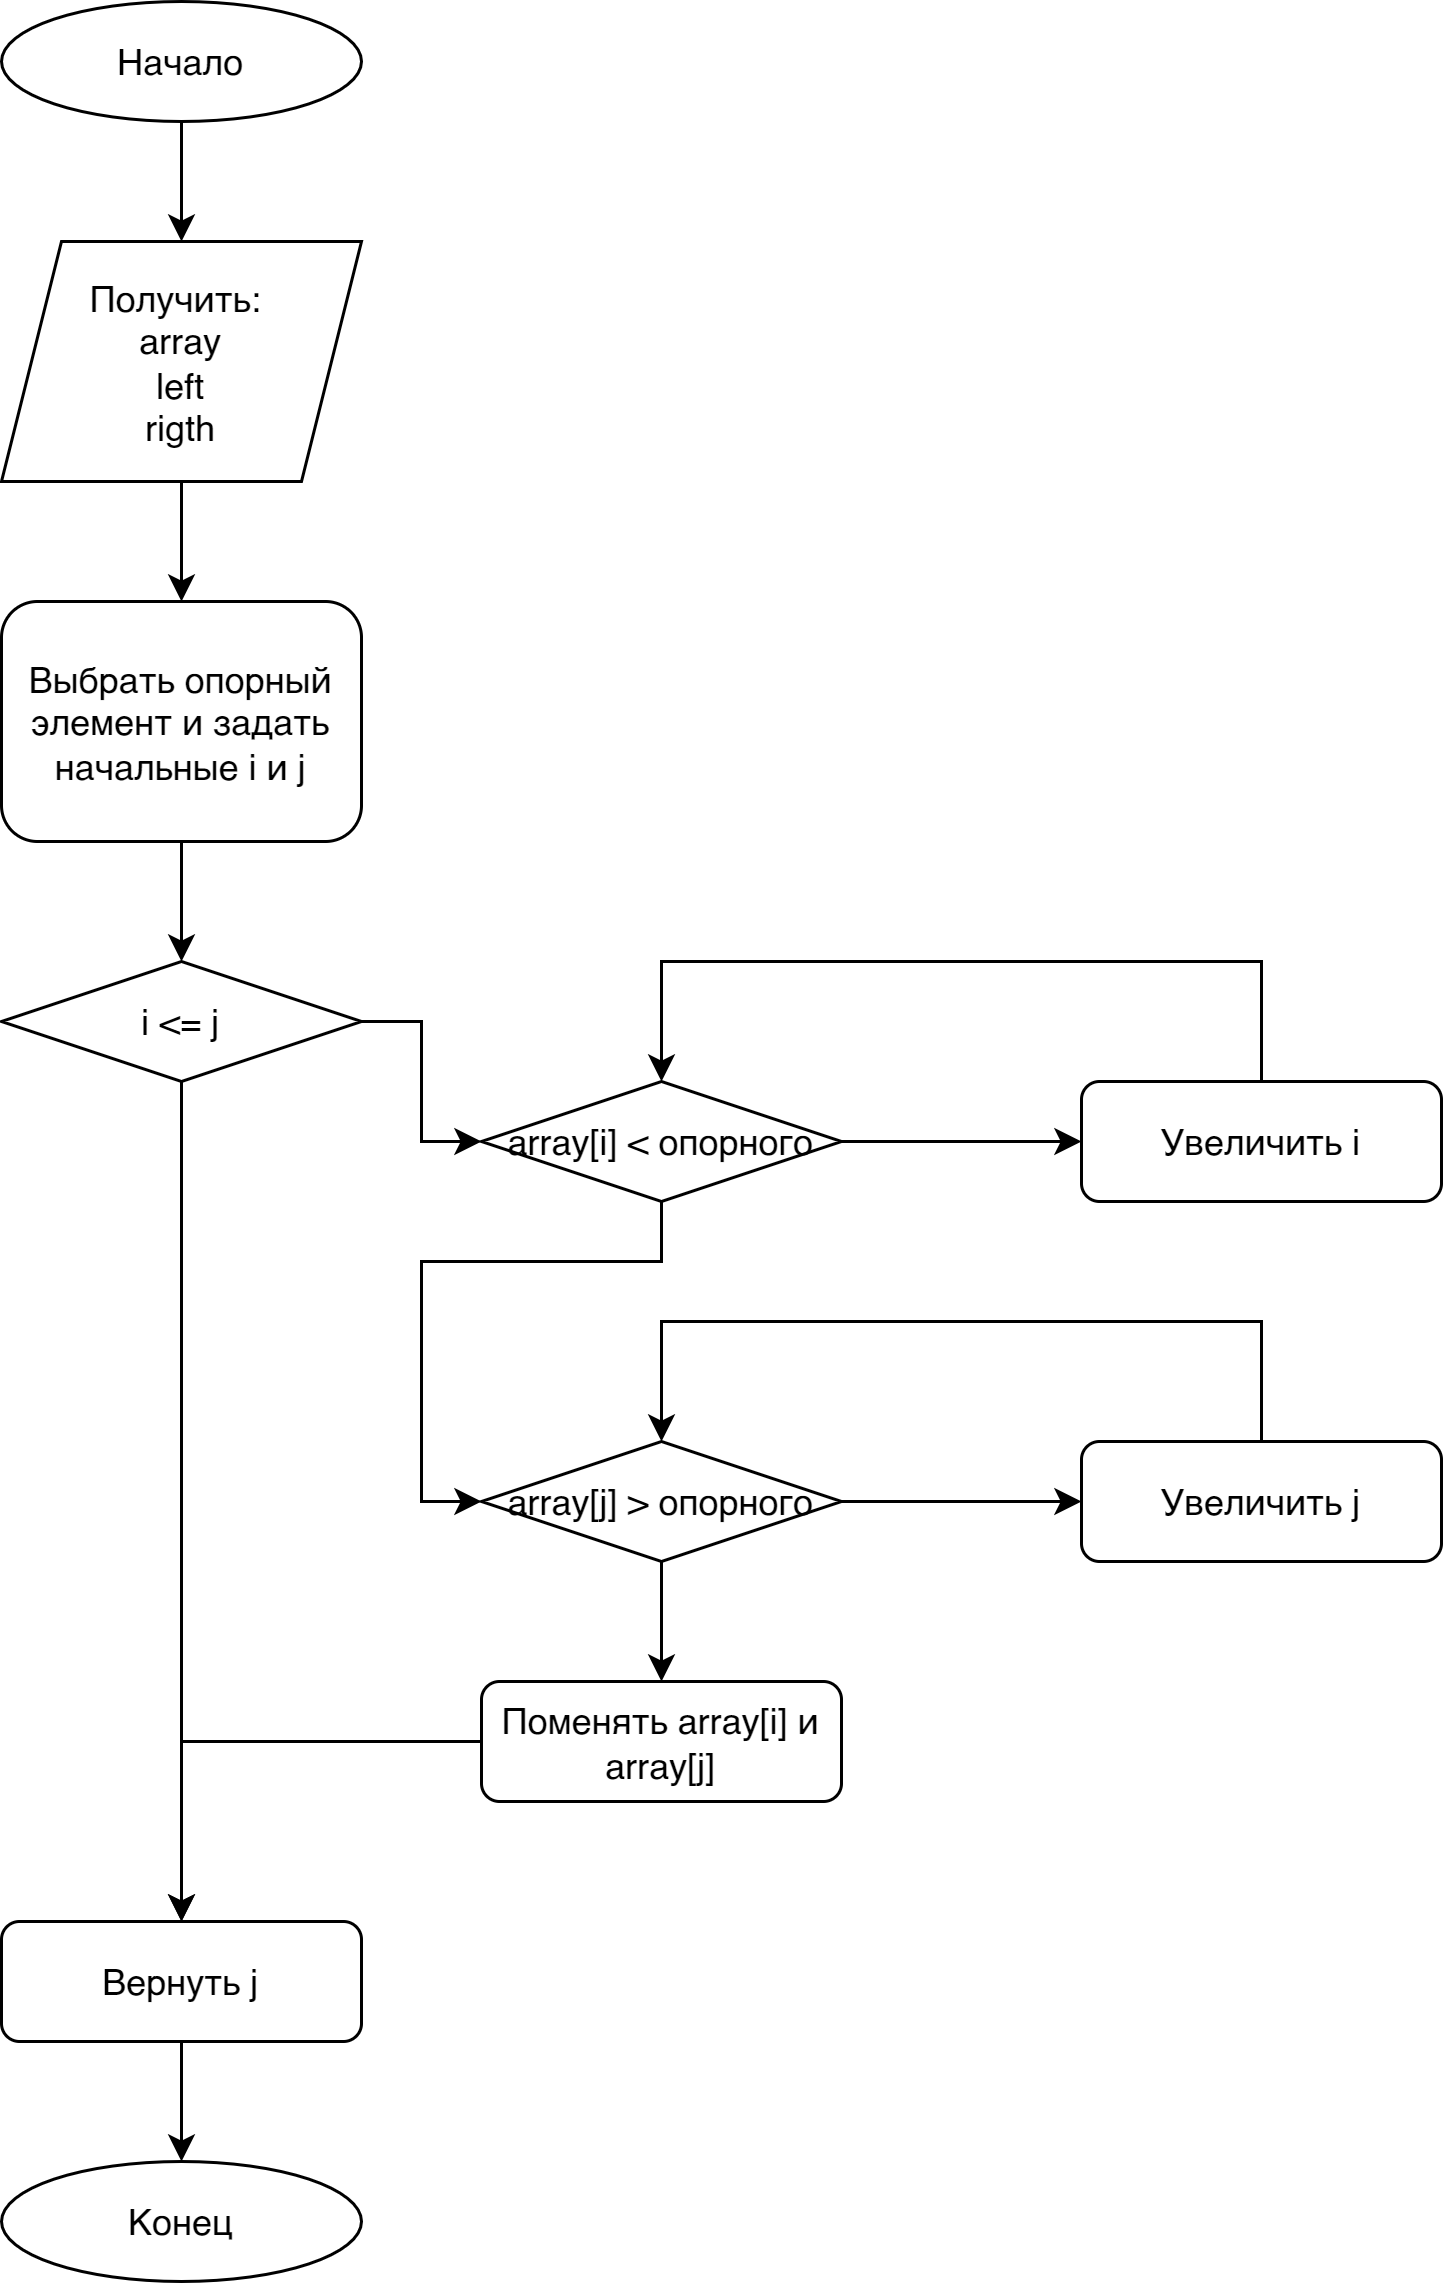

The diagram above was exported from draw.io. Its source (the exported page's mxGraphModel, read from the mxfile embedded in the PNG):
<mxGraphModel dx="1408" dy="2505" grid="1" gridSize="10" guides="1" tooltips="1" connect="1" arrows="1" fold="1" page="1" pageScale="1" pageWidth="1169" pageHeight="827" math="0" shadow="0">
  <root>
    <mxCell id="0" />
    <mxCell id="1" parent="0" />
    <mxCell id="2" style="edgeStyle=orthogonalEdgeStyle;rounded=0;orthogonalLoop=1;jettySize=auto;html=1;" edge="1" source="3" target="5" parent="1">
      <mxGeometry relative="1" as="geometry" />
    </mxCell>
    <mxCell id="3" value="Начало" style="ellipse;whiteSpace=wrap;html=1;" vertex="1" parent="1">
      <mxGeometry x="400" y="-960" width="120" height="40" as="geometry" />
    </mxCell>
    <mxCell id="4" style="edgeStyle=orthogonalEdgeStyle;rounded=0;orthogonalLoop=1;jettySize=auto;html=1;" edge="1" source="5" target="7" parent="1">
      <mxGeometry relative="1" as="geometry" />
    </mxCell>
    <mxCell id="5" value="Получить: &lt;br&gt;array&lt;br&gt;left&lt;br&gt;rigth" style="shape=parallelogram;perimeter=parallelogramPerimeter;whiteSpace=wrap;html=1;fixedSize=1;" vertex="1" parent="1">
      <mxGeometry x="400" y="-880" width="120" height="80" as="geometry" />
    </mxCell>
    <mxCell id="6" style="edgeStyle=orthogonalEdgeStyle;rounded=0;orthogonalLoop=1;jettySize=auto;html=1;" edge="1" source="7" target="12" parent="1">
      <mxGeometry relative="1" as="geometry" />
    </mxCell>
    <mxCell id="7" value="Выбрать опорный элемент и задать начальные i и j" style="rounded=1;whiteSpace=wrap;html=1;" vertex="1" parent="1">
      <mxGeometry x="400" y="-760" width="120" height="80" as="geometry" />
    </mxCell>
    <mxCell id="8" style="edgeStyle=orthogonalEdgeStyle;rounded=0;orthogonalLoop=1;jettySize=auto;html=1;" edge="1" source="9" target="15" parent="1">
      <mxGeometry relative="1" as="geometry">
        <Array as="points">
          <mxPoint x="820" y="-640" />
          <mxPoint x="620" y="-640" />
        </Array>
      </mxGeometry>
    </mxCell>
    <mxCell id="9" value="Увеличить i" style="rounded=1;whiteSpace=wrap;html=1;" vertex="1" parent="1">
      <mxGeometry x="760" y="-600" width="120" height="40" as="geometry" />
    </mxCell>
    <mxCell id="10" style="edgeStyle=orthogonalEdgeStyle;rounded=0;orthogonalLoop=1;jettySize=auto;html=1;entryX=0;entryY=0.5;entryDx=0;entryDy=0;" edge="1" source="12" target="15" parent="1">
      <mxGeometry relative="1" as="geometry" />
    </mxCell>
    <mxCell id="11" style="edgeStyle=orthogonalEdgeStyle;rounded=0;orthogonalLoop=1;jettySize=auto;html=1;" edge="1" source="12" target="24" parent="1">
      <mxGeometry relative="1" as="geometry" />
    </mxCell>
    <mxCell id="12" value="i &amp;lt;= j" style="rhombus;whiteSpace=wrap;html=1;" vertex="1" parent="1">
      <mxGeometry x="400" y="-640" width="120" height="40" as="geometry" />
    </mxCell>
    <mxCell id="13" style="edgeStyle=orthogonalEdgeStyle;rounded=0;orthogonalLoop=1;jettySize=auto;html=1;" edge="1" source="15" target="9" parent="1">
      <mxGeometry relative="1" as="geometry" />
    </mxCell>
    <mxCell id="14" style="edgeStyle=orthogonalEdgeStyle;rounded=0;orthogonalLoop=1;jettySize=auto;html=1;entryX=0;entryY=0.5;entryDx=0;entryDy=0;" edge="1" source="15" target="18" parent="1">
      <mxGeometry relative="1" as="geometry">
        <Array as="points">
          <mxPoint x="620" y="-540" />
          <mxPoint x="540" y="-540" />
          <mxPoint x="540" y="-460" />
        </Array>
      </mxGeometry>
    </mxCell>
    <mxCell id="15" value="array[i] &amp;lt; опорного" style="rhombus;whiteSpace=wrap;html=1;" vertex="1" parent="1">
      <mxGeometry x="560" y="-600" width="120" height="40" as="geometry" />
    </mxCell>
    <mxCell id="16" style="edgeStyle=orthogonalEdgeStyle;rounded=0;orthogonalLoop=1;jettySize=auto;html=1;" edge="1" source="18" target="20" parent="1">
      <mxGeometry relative="1" as="geometry" />
    </mxCell>
    <mxCell id="17" style="edgeStyle=orthogonalEdgeStyle;rounded=0;orthogonalLoop=1;jettySize=auto;html=1;" edge="1" source="18" target="22" parent="1">
      <mxGeometry relative="1" as="geometry" />
    </mxCell>
    <mxCell id="18" value="array[j] &amp;gt; опорного" style="rhombus;whiteSpace=wrap;html=1;" vertex="1" parent="1">
      <mxGeometry x="560" y="-480" width="120" height="40" as="geometry" />
    </mxCell>
    <mxCell id="19" style="edgeStyle=orthogonalEdgeStyle;rounded=0;orthogonalLoop=1;jettySize=auto;html=1;" edge="1" source="20" target="18" parent="1">
      <mxGeometry relative="1" as="geometry">
        <Array as="points">
          <mxPoint x="820" y="-520" />
          <mxPoint x="620" y="-520" />
        </Array>
      </mxGeometry>
    </mxCell>
    <mxCell id="20" value="Увеличить j" style="rounded=1;whiteSpace=wrap;html=1;" vertex="1" parent="1">
      <mxGeometry x="760" y="-480" width="120" height="40" as="geometry" />
    </mxCell>
    <mxCell id="21" style="edgeStyle=orthogonalEdgeStyle;rounded=0;orthogonalLoop=1;jettySize=auto;html=1;" edge="1" source="22" target="24" parent="1">
      <mxGeometry relative="1" as="geometry" />
    </mxCell>
    <mxCell id="22" value="Поменять array[i] и array[j]" style="rounded=1;whiteSpace=wrap;html=1;" vertex="1" parent="1">
      <mxGeometry x="560" y="-400" width="120" height="40" as="geometry" />
    </mxCell>
    <mxCell id="23" style="edgeStyle=orthogonalEdgeStyle;rounded=0;orthogonalLoop=1;jettySize=auto;html=1;entryX=0.5;entryY=0;entryDx=0;entryDy=0;" edge="1" source="24" target="25" parent="1">
      <mxGeometry relative="1" as="geometry" />
    </mxCell>
    <mxCell id="24" value="Вернуть j" style="rounded=1;whiteSpace=wrap;html=1;" vertex="1" parent="1">
      <mxGeometry x="400" y="-320" width="120" height="40" as="geometry" />
    </mxCell>
    <mxCell id="25" value="Конец" style="ellipse;whiteSpace=wrap;html=1;" vertex="1" parent="1">
      <mxGeometry x="400" y="-240" width="120" height="40" as="geometry" />
    </mxCell>
  </root>
</mxGraphModel>